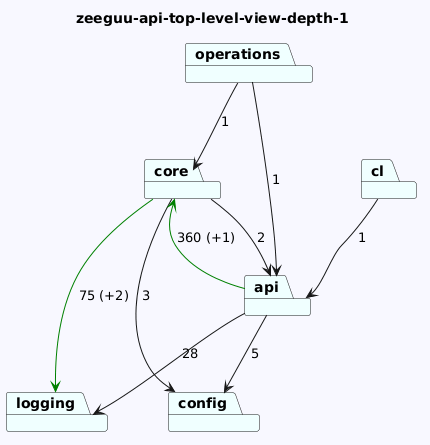

The diagram above was rendered by PlantUML. Its source (embedded in the PNG):
@startuml
skinparam backgroundColor GhostWhite
title zeeguu-api-top-level-view-depth-1
package "core" #Azure
package "logging" #Azure
package "config" #Azure
package "operations" #Azure
package "api" #Azure
package "cl" #Azure
"core"-->"logging" #Green : 75 (+2)
"core"-->"config"  : 3
"core"-->"api"  : 2


"operations"-->"api"  : 1
"operations"-->"core"  : 1
"api"-->"logging"  : 28
"api"-->"config"  : 5
"api"-->"core" #Green : 360 (+1)
"cl"-->"api"  : 1
@enduml